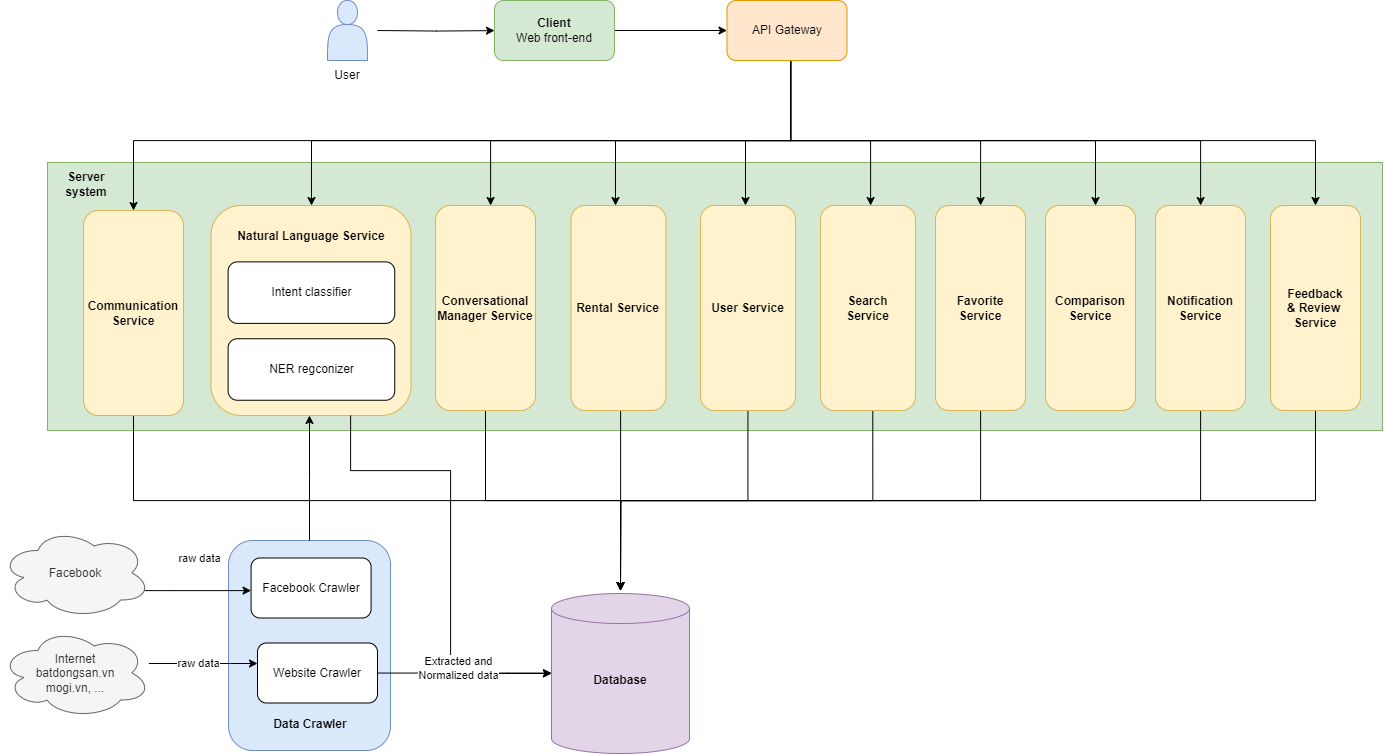

The diagram above was exported from draw.io. Its source (the exported page's mxGraphModel, read from the mxfile embedded in the PNG):
<mxGraphModel dx="2027" dy="753" grid="0" gridSize="10" guides="1" tooltips="1" connect="1" arrows="1" fold="1" page="1" pageScale="1" pageWidth="827" pageHeight="1169" math="0" shadow="0">
  <root>
    <mxCell id="0" />
    <mxCell id="1" parent="0" />
    <mxCell id="b28-E5DK9kHJzibabQM8-47" value="" style="rounded=1;whiteSpace=wrap;html=1;fillColor=#dae8fc;strokeColor=#6c8ebf;" parent="1" vertex="1">
      <mxGeometry x="-22" y="590" width="162" height="210" as="geometry" />
    </mxCell>
    <mxCell id="b28-E5DK9kHJzibabQM8-7" value="" style="rounded=0;whiteSpace=wrap;html=1;fillColor=#d5e8d4;strokeColor=#82b366;" parent="1" vertex="1">
      <mxGeometry x="-203" y="212" width="1335" height="268" as="geometry" />
    </mxCell>
    <mxCell id="_NB0PU8UOPWNQS7S-hW2-13" style="edgeStyle=orthogonalEdgeStyle;rounded=0;orthogonalLoop=1;jettySize=auto;html=1;startArrow=classic;startFill=1;endArrow=none;endFill=0;" parent="1" source="_NB0PU8UOPWNQS7S-hW2-3" target="_NB0PU8UOPWNQS7S-hW2-8" edge="1">
      <mxGeometry relative="1" as="geometry">
        <Array as="points">
          <mxPoint x="-20" y="713" />
          <mxPoint x="-20" y="713" />
        </Array>
      </mxGeometry>
    </mxCell>
    <mxCell id="b28-E5DK9kHJzibabQM8-38" value="raw data" style="edgeLabel;html=1;align=center;verticalAlign=middle;resizable=0;points=[];" parent="_NB0PU8UOPWNQS7S-hW2-13" connectable="0" vertex="1">
      <mxGeometry x="0.104" y="-1" relative="1" as="geometry">
        <mxPoint as="offset" />
      </mxGeometry>
    </mxCell>
    <mxCell id="_NB0PU8UOPWNQS7S-hW2-3" value="Website Crawler" style="rounded=1;whiteSpace=wrap;html=1;" parent="1" vertex="1">
      <mxGeometry x="7" y="692.5" width="120" height="60" as="geometry" />
    </mxCell>
    <mxCell id="b28-E5DK9kHJzibabQM8-8" style="edgeStyle=orthogonalEdgeStyle;rounded=0;orthogonalLoop=1;jettySize=auto;html=1;" parent="1" target="_NB0PU8UOPWNQS7S-hW2-26" edge="1">
      <mxGeometry relative="1" as="geometry">
        <mxPoint x="126.99999999999955" y="80" as="sourcePoint" />
      </mxGeometry>
    </mxCell>
    <mxCell id="_NB0PU8UOPWNQS7S-hW2-8" value="Internet&lt;br&gt;batdongsan.vn&lt;br&gt;mogi.vn, ..." style="ellipse;shape=cloud;whiteSpace=wrap;html=1;align=center;fillColor=#f5f5f5;fontColor=#333333;strokeColor=#666666;" parent="1" vertex="1">
      <mxGeometry x="-250" y="677.5" width="150" height="90" as="geometry" />
    </mxCell>
    <mxCell id="b28-E5DK9kHJzibabQM8-9" style="edgeStyle=orthogonalEdgeStyle;rounded=0;orthogonalLoop=1;jettySize=auto;html=1;" parent="1" source="_NB0PU8UOPWNQS7S-hW2-26" target="b28-E5DK9kHJzibabQM8-6" edge="1">
      <mxGeometry relative="1" as="geometry" />
    </mxCell>
    <mxCell id="_NB0PU8UOPWNQS7S-hW2-26" value="&lt;b&gt;Client&lt;br&gt;&lt;/b&gt;Web front-end" style="rounded=1;whiteSpace=wrap;html=1;fillColor=#d5e8d4;strokeColor=#82b366;" parent="1" vertex="1">
      <mxGeometry x="244" y="50" width="120" height="60" as="geometry" />
    </mxCell>
    <mxCell id="b28-E5DK9kHJzibabQM8-16" style="edgeStyle=orthogonalEdgeStyle;rounded=0;orthogonalLoop=1;jettySize=auto;html=1;" parent="1" source="b28-E5DK9kHJzibabQM8-6" target="_NB0PU8UOPWNQS7S-hW2-9" edge="1">
      <mxGeometry relative="1" as="geometry">
        <Array as="points">
          <mxPoint x="540" y="190" />
          <mxPoint x="61" y="190" />
        </Array>
      </mxGeometry>
    </mxCell>
    <mxCell id="b28-E5DK9kHJzibabQM8-17" style="edgeStyle=orthogonalEdgeStyle;rounded=0;orthogonalLoop=1;jettySize=auto;html=1;" parent="1" source="b28-E5DK9kHJzibabQM8-6" target="b28-E5DK9kHJzibabQM8-3" edge="1">
      <mxGeometry relative="1" as="geometry">
        <Array as="points">
          <mxPoint x="540" y="190" />
          <mxPoint x="240" y="190" />
        </Array>
      </mxGeometry>
    </mxCell>
    <mxCell id="b28-E5DK9kHJzibabQM8-18" style="edgeStyle=orthogonalEdgeStyle;rounded=0;orthogonalLoop=1;jettySize=auto;html=1;" parent="1" source="b28-E5DK9kHJzibabQM8-6" target="_NB0PU8UOPWNQS7S-hW2-24" edge="1">
      <mxGeometry relative="1" as="geometry">
        <Array as="points">
          <mxPoint x="540" y="190" />
          <mxPoint x="365" y="190" />
        </Array>
      </mxGeometry>
    </mxCell>
    <mxCell id="b28-E5DK9kHJzibabQM8-19" style="edgeStyle=orthogonalEdgeStyle;rounded=0;orthogonalLoop=1;jettySize=auto;html=1;" parent="1" source="b28-E5DK9kHJzibabQM8-6" target="b28-E5DK9kHJzibabQM8-1" edge="1">
      <mxGeometry relative="1" as="geometry">
        <Array as="points">
          <mxPoint x="540" y="190" />
          <mxPoint x="495" y="190" />
        </Array>
      </mxGeometry>
    </mxCell>
    <mxCell id="b28-E5DK9kHJzibabQM8-20" style="edgeStyle=orthogonalEdgeStyle;rounded=0;orthogonalLoop=1;jettySize=auto;html=1;" parent="1" source="b28-E5DK9kHJzibabQM8-6" target="b28-E5DK9kHJzibabQM8-11" edge="1">
      <mxGeometry relative="1" as="geometry">
        <Array as="points">
          <mxPoint x="540" y="190" />
          <mxPoint x="620" y="190" />
        </Array>
      </mxGeometry>
    </mxCell>
    <mxCell id="b28-E5DK9kHJzibabQM8-25" style="edgeStyle=orthogonalEdgeStyle;rounded=0;orthogonalLoop=1;jettySize=auto;html=1;" parent="1" source="b28-E5DK9kHJzibabQM8-6" target="b28-E5DK9kHJzibabQM8-21" edge="1">
      <mxGeometry relative="1" as="geometry">
        <Array as="points">
          <mxPoint x="540" y="190" />
          <mxPoint x="730" y="190" />
        </Array>
      </mxGeometry>
    </mxCell>
    <mxCell id="b28-E5DK9kHJzibabQM8-26" style="edgeStyle=orthogonalEdgeStyle;rounded=0;orthogonalLoop=1;jettySize=auto;html=1;" parent="1" source="b28-E5DK9kHJzibabQM8-6" target="b28-E5DK9kHJzibabQM8-22" edge="1">
      <mxGeometry relative="1" as="geometry">
        <mxPoint x="545" y="80" as="sourcePoint" />
        <mxPoint x="845" y="225" as="targetPoint" />
        <Array as="points">
          <mxPoint x="540" y="190" />
          <mxPoint x="845" y="190" />
        </Array>
      </mxGeometry>
    </mxCell>
    <mxCell id="b28-E5DK9kHJzibabQM8-27" style="edgeStyle=orthogonalEdgeStyle;rounded=0;orthogonalLoop=1;jettySize=auto;html=1;" parent="1" source="b28-E5DK9kHJzibabQM8-6" target="b28-E5DK9kHJzibabQM8-23" edge="1">
      <mxGeometry relative="1" as="geometry">
        <Array as="points">
          <mxPoint x="540" y="190" />
          <mxPoint x="950" y="190" />
        </Array>
      </mxGeometry>
    </mxCell>
    <mxCell id="tzfnDU9NgRu9Bjj9QmVA-2" style="edgeStyle=orthogonalEdgeStyle;rounded=0;orthogonalLoop=1;jettySize=auto;html=1;" parent="1" source="b28-E5DK9kHJzibabQM8-6" target="tzfnDU9NgRu9Bjj9QmVA-1" edge="1">
      <mxGeometry relative="1" as="geometry">
        <Array as="points">
          <mxPoint x="540" y="190" />
          <mxPoint x="-117" y="190" />
        </Array>
      </mxGeometry>
    </mxCell>
    <mxCell id="tJBLehzwRTIwJr1Hu2zF-2" style="edgeStyle=orthogonalEdgeStyle;rounded=0;orthogonalLoop=1;jettySize=auto;html=1;" edge="1" parent="1" source="b28-E5DK9kHJzibabQM8-6" target="tJBLehzwRTIwJr1Hu2zF-1">
      <mxGeometry relative="1" as="geometry">
        <Array as="points">
          <mxPoint x="540" y="190" />
          <mxPoint x="1065" y="190" />
        </Array>
      </mxGeometry>
    </mxCell>
    <mxCell id="b28-E5DK9kHJzibabQM8-6" value="API Gateway" style="rounded=1;whiteSpace=wrap;html=1;fillColor=#ffe6cc;strokeColor=#d79b00;" parent="1" vertex="1">
      <mxGeometry x="476.5" y="50" width="120" height="60" as="geometry" />
    </mxCell>
    <mxCell id="b28-E5DK9kHJzibabQM8-30" style="edgeStyle=orthogonalEdgeStyle;rounded=0;orthogonalLoop=1;jettySize=auto;html=1;" parent="1" source="_NB0PU8UOPWNQS7S-hW2-24" edge="1">
      <mxGeometry relative="1" as="geometry">
        <Array as="points">
          <mxPoint x="370" y="550" />
          <mxPoint x="370" y="550" />
        </Array>
        <mxPoint x="370" y="640.0155654074532" as="targetPoint" />
      </mxGeometry>
    </mxCell>
    <mxCell id="_NB0PU8UOPWNQS7S-hW2-24" value="&lt;b&gt;Rental Service&lt;/b&gt;" style="rounded=1;whiteSpace=wrap;html=1;fillColor=#fff2cc;strokeColor=#d6b656;" parent="1" vertex="1">
      <mxGeometry x="320.47" y="255" width="95" height="205" as="geometry" />
    </mxCell>
    <mxCell id="b28-E5DK9kHJzibabQM8-29" style="edgeStyle=orthogonalEdgeStyle;rounded=0;orthogonalLoop=1;jettySize=auto;html=1;" parent="1" source="b28-E5DK9kHJzibabQM8-3" edge="1">
      <mxGeometry relative="1" as="geometry">
        <Array as="points">
          <mxPoint x="235" y="550" />
          <mxPoint x="370" y="550" />
        </Array>
        <mxPoint x="370" y="640.0155654074532" as="targetPoint" />
      </mxGeometry>
    </mxCell>
    <mxCell id="b28-E5DK9kHJzibabQM8-3" value="&lt;b&gt;Conversational Manager Service&lt;/b&gt;" style="rounded=1;whiteSpace=wrap;html=1;fillColor=#fff2cc;strokeColor=#d6b656;" parent="1" vertex="1">
      <mxGeometry x="185" y="255" width="100" height="205" as="geometry" />
    </mxCell>
    <mxCell id="b28-E5DK9kHJzibabQM8-35" style="edgeStyle=orthogonalEdgeStyle;rounded=0;orthogonalLoop=1;jettySize=auto;html=1;" parent="1" source="b28-E5DK9kHJzibabQM8-1" edge="1">
      <mxGeometry relative="1" as="geometry">
        <Array as="points">
          <mxPoint x="498" y="550" />
          <mxPoint x="370" y="550" />
        </Array>
        <mxPoint x="370" y="640.0155654074532" as="targetPoint" />
      </mxGeometry>
    </mxCell>
    <mxCell id="b28-E5DK9kHJzibabQM8-1" value="&lt;b&gt;User Service&lt;/b&gt;" style="rounded=1;whiteSpace=wrap;html=1;fillColor=#fff2cc;strokeColor=#d6b656;" parent="1" vertex="1">
      <mxGeometry x="450" y="255" width="95" height="205" as="geometry" />
    </mxCell>
    <mxCell id="b28-E5DK9kHJzibabQM8-33" style="edgeStyle=orthogonalEdgeStyle;rounded=0;orthogonalLoop=1;jettySize=auto;html=1;" parent="1" edge="1">
      <mxGeometry relative="1" as="geometry">
        <mxPoint x="622.277804878049" y="460" as="sourcePoint" />
        <mxPoint x="370" y="640.0155654074532" as="targetPoint" />
        <Array as="points">
          <mxPoint x="622" y="550" />
          <mxPoint x="370" y="550" />
        </Array>
      </mxGeometry>
    </mxCell>
    <mxCell id="b28-E5DK9kHJzibabQM8-11" value="&lt;b&gt;Search&lt;br&gt;Service&lt;/b&gt;" style="rounded=1;whiteSpace=wrap;html=1;fillColor=#fff2cc;strokeColor=#d6b656;" parent="1" vertex="1">
      <mxGeometry x="570" y="255" width="95" height="205" as="geometry" />
    </mxCell>
    <mxCell id="b28-E5DK9kHJzibabQM8-14" value="" style="group" parent="1" connectable="0" vertex="1">
      <mxGeometry x="-49.47" y="255" width="220.11" height="210" as="geometry" />
    </mxCell>
    <mxCell id="_NB0PU8UOPWNQS7S-hW2-9" value="" style="rounded=1;whiteSpace=wrap;html=1;fillColor=#fff2cc;strokeColor=#d6b656;" parent="b28-E5DK9kHJzibabQM8-14" vertex="1">
      <mxGeometry x="10" width="200" height="210" as="geometry" />
    </mxCell>
    <mxCell id="_NB0PU8UOPWNQS7S-hW2-10" value="Intent classifier" style="rounded=1;whiteSpace=wrap;html=1;" parent="b28-E5DK9kHJzibabQM8-14" vertex="1">
      <mxGeometry x="27.079779179810743" y="56.37499999999999" width="166.6447949526814" height="61.49999999999999" as="geometry" />
    </mxCell>
    <mxCell id="_NB0PU8UOPWNQS7S-hW2-15" value="NER regconizer" style="rounded=1;whiteSpace=wrap;html=1;" parent="b28-E5DK9kHJzibabQM8-14" vertex="1">
      <mxGeometry x="27.079779179810743" y="133.25" width="166.6447949526814" height="61.49999999999999" as="geometry" />
    </mxCell>
    <mxCell id="_NB0PU8UOPWNQS7S-hW2-16" value="&lt;b&gt;Natural Language Service&lt;/b&gt;" style="text;html=1;strokeColor=none;fillColor=none;align=center;verticalAlign=middle;whiteSpace=wrap;rounded=0;" parent="b28-E5DK9kHJzibabQM8-14" vertex="1">
      <mxGeometry x="6.249179810725553" y="15.374999999999998" width="208.30599369085178" height="30.749999999999996" as="geometry" />
    </mxCell>
    <mxCell id="b28-E5DK9kHJzibabQM8-36" style="edgeStyle=orthogonalEdgeStyle;rounded=0;orthogonalLoop=1;jettySize=auto;html=1;" parent="1" source="b28-E5DK9kHJzibabQM8-21" edge="1">
      <mxGeometry relative="1" as="geometry">
        <Array as="points">
          <mxPoint x="730" y="550" />
          <mxPoint x="370" y="550" />
        </Array>
        <mxPoint x="370" y="640.0155654074532" as="targetPoint" />
      </mxGeometry>
    </mxCell>
    <mxCell id="b28-E5DK9kHJzibabQM8-21" value="&lt;b&gt;Favorite &lt;br&gt;Service&lt;/b&gt;" style="rounded=1;whiteSpace=wrap;html=1;fillColor=#fff2cc;strokeColor=#d6b656;" parent="1" vertex="1">
      <mxGeometry x="685" y="255" width="90" height="205" as="geometry" />
    </mxCell>
    <mxCell id="b28-E5DK9kHJzibabQM8-22" value="&lt;b&gt;Comparison&lt;br&gt;Service&lt;/b&gt;" style="rounded=1;whiteSpace=wrap;html=1;fillColor=#fff2cc;strokeColor=#d6b656;" parent="1" vertex="1">
      <mxGeometry x="795" y="255" width="90" height="205" as="geometry" />
    </mxCell>
    <mxCell id="tJBLehzwRTIwJr1Hu2zF-4" style="edgeStyle=orthogonalEdgeStyle;rounded=0;orthogonalLoop=1;jettySize=auto;html=1;" edge="1" parent="1" source="b28-E5DK9kHJzibabQM8-23">
      <mxGeometry relative="1" as="geometry">
        <mxPoint x="370" y="640.0155654074532" as="targetPoint" />
        <Array as="points">
          <mxPoint x="950" y="550" />
          <mxPoint x="370" y="550" />
        </Array>
      </mxGeometry>
    </mxCell>
    <mxCell id="b28-E5DK9kHJzibabQM8-23" value="&lt;b&gt;Notification Service&lt;/b&gt;" style="rounded=1;whiteSpace=wrap;html=1;fillColor=#fff2cc;strokeColor=#d6b656;" parent="1" vertex="1">
      <mxGeometry x="905" y="255" width="90" height="205" as="geometry" />
    </mxCell>
    <mxCell id="b28-E5DK9kHJzibabQM8-43" style="edgeStyle=orthogonalEdgeStyle;rounded=0;orthogonalLoop=1;jettySize=auto;html=1;" parent="1" source="b28-E5DK9kHJzibabQM8-47" target="_NB0PU8UOPWNQS7S-hW2-9" edge="1">
      <mxGeometry relative="1" as="geometry">
        <mxPoint x="60" y="592" as="sourcePoint" />
        <Array as="points">
          <mxPoint x="59" y="528" />
          <mxPoint x="60" y="528" />
        </Array>
      </mxGeometry>
    </mxCell>
    <mxCell id="b28-E5DK9kHJzibabQM8-40" value="Facebook Crawler" style="rounded=1;whiteSpace=wrap;html=1;" parent="1" vertex="1">
      <mxGeometry x="0.5800000000000001" y="607.5" width="120" height="60" as="geometry" />
    </mxCell>
    <mxCell id="b28-E5DK9kHJzibabQM8-42" style="edgeStyle=orthogonalEdgeStyle;rounded=0;orthogonalLoop=1;jettySize=auto;html=1;" parent="1" source="b28-E5DK9kHJzibabQM8-41" target="b28-E5DK9kHJzibabQM8-40" edge="1">
      <mxGeometry relative="1" as="geometry">
        <Array as="points">
          <mxPoint x="-80" y="640" />
          <mxPoint x="-80" y="640" />
        </Array>
      </mxGeometry>
    </mxCell>
    <mxCell id="b28-E5DK9kHJzibabQM8-45" value="raw data" style="edgeLabel;html=1;align=center;verticalAlign=middle;resizable=0;points=[];" parent="b28-E5DK9kHJzibabQM8-42" connectable="0" vertex="1">
      <mxGeometry x="-0.029" y="-1" relative="1" as="geometry">
        <mxPoint x="3" y="-34" as="offset" />
      </mxGeometry>
    </mxCell>
    <mxCell id="b28-E5DK9kHJzibabQM8-41" value="Facebook" style="ellipse;shape=cloud;whiteSpace=wrap;html=1;align=center;fillColor=#f5f5f5;strokeColor=#666666;fontColor=#333333;" parent="1" vertex="1">
      <mxGeometry x="-250" y="577.5" width="150" height="90" as="geometry" />
    </mxCell>
    <mxCell id="b28-E5DK9kHJzibabQM8-44" style="edgeStyle=orthogonalEdgeStyle;rounded=0;orthogonalLoop=1;jettySize=auto;html=1;" parent="1" source="_NB0PU8UOPWNQS7S-hW2-9" target="BG6hGcWKfuWHdjI618TH-2" edge="1">
      <mxGeometry relative="1" as="geometry">
        <Array as="points">
          <mxPoint x="100" y="520" />
          <mxPoint x="200" y="520" />
          <mxPoint x="200" y="723" />
        </Array>
        <mxPoint x="270.05826346040135" y="710" as="targetPoint" />
      </mxGeometry>
    </mxCell>
    <mxCell id="b28-E5DK9kHJzibabQM8-28" style="edgeStyle=orthogonalEdgeStyle;rounded=0;orthogonalLoop=1;jettySize=auto;html=1;" parent="1" source="_NB0PU8UOPWNQS7S-hW2-3" target="BG6hGcWKfuWHdjI618TH-2" edge="1">
      <mxGeometry relative="1" as="geometry">
        <Array as="points">
          <mxPoint x="257" y="722" />
          <mxPoint x="257" y="722" />
        </Array>
        <mxPoint x="270.05826346040135" y="710" as="targetPoint" />
      </mxGeometry>
    </mxCell>
    <mxCell id="b28-E5DK9kHJzibabQM8-39" value="Extracted and &lt;br&gt;Normalized data" style="edgeLabel;html=1;align=center;verticalAlign=middle;resizable=0;points=[];" parent="b28-E5DK9kHJzibabQM8-28" connectable="0" vertex="1">
      <mxGeometry x="-0.1652" y="2" relative="1" as="geometry">
        <mxPoint x="7" y="-4" as="offset" />
      </mxGeometry>
    </mxCell>
    <mxCell id="b28-E5DK9kHJzibabQM8-48" value="&lt;b&gt;Data Crawler&lt;/b&gt;" style="text;html=1;strokeColor=none;fillColor=none;align=center;verticalAlign=middle;whiteSpace=wrap;rounded=0;" parent="1" vertex="1">
      <mxGeometry x="11.459999999999999" y="760" width="98.26" height="27.5" as="geometry" />
    </mxCell>
    <mxCell id="b28-E5DK9kHJzibabQM8-51" value="" style="group" parent="1" connectable="0" vertex="1">
      <mxGeometry x="67" y="50" width="60" height="90" as="geometry" />
    </mxCell>
    <mxCell id="b28-E5DK9kHJzibabQM8-49" value="" style="shape=actor;whiteSpace=wrap;html=1;fillColor=#dae8fc;strokeColor=#6c8ebf;" parent="b28-E5DK9kHJzibabQM8-51" vertex="1">
      <mxGeometry x="10" width="40" height="60" as="geometry" />
    </mxCell>
    <mxCell id="b28-E5DK9kHJzibabQM8-50" value="User" style="text;html=1;strokeColor=none;fillColor=none;align=center;verticalAlign=middle;whiteSpace=wrap;rounded=0;" parent="b28-E5DK9kHJzibabQM8-51" vertex="1">
      <mxGeometry y="60" width="60" height="30" as="geometry" />
    </mxCell>
    <mxCell id="tzfnDU9NgRu9Bjj9QmVA-3" style="edgeStyle=orthogonalEdgeStyle;rounded=0;orthogonalLoop=1;jettySize=auto;html=1;" parent="1" source="tzfnDU9NgRu9Bjj9QmVA-1" edge="1">
      <mxGeometry relative="1" as="geometry">
        <Array as="points">
          <mxPoint x="-117" y="550" />
          <mxPoint x="370" y="550" />
        </Array>
        <mxPoint x="370" y="640.0155654074532" as="targetPoint" />
      </mxGeometry>
    </mxCell>
    <mxCell id="tzfnDU9NgRu9Bjj9QmVA-1" value="&lt;b&gt;Communication&lt;br&gt;Service&lt;br&gt;&lt;/b&gt;" style="rounded=1;whiteSpace=wrap;html=1;fillColor=#fff2cc;strokeColor=#d6b656;" parent="1" vertex="1">
      <mxGeometry x="-167" y="260" width="100" height="205" as="geometry" />
    </mxCell>
    <mxCell id="tJBLehzwRTIwJr1Hu2zF-3" style="edgeStyle=orthogonalEdgeStyle;rounded=0;orthogonalLoop=1;jettySize=auto;html=1;" edge="1" parent="1" source="tJBLehzwRTIwJr1Hu2zF-1">
      <mxGeometry relative="1" as="geometry">
        <mxPoint x="370" y="640.0155654074532" as="targetPoint" />
        <Array as="points">
          <mxPoint x="1065" y="550" />
          <mxPoint x="370" y="550" />
        </Array>
      </mxGeometry>
    </mxCell>
    <mxCell id="tJBLehzwRTIwJr1Hu2zF-1" value="&lt;b&gt;Feedback&lt;br&gt;&amp;amp; Review&amp;nbsp;&lt;br&gt;Service&lt;br&gt;&lt;/b&gt;" style="rounded=1;whiteSpace=wrap;html=1;fillColor=#fff2cc;strokeColor=#d6b656;" vertex="1" parent="1">
      <mxGeometry x="1020" y="255" width="90" height="205" as="geometry" />
    </mxCell>
    <mxCell id="BG6hGcWKfuWHdjI618TH-1" value="Server system" style="text;html=1;strokeColor=none;fillColor=none;align=center;verticalAlign=middle;whiteSpace=wrap;rounded=0;fontStyle=1" vertex="1" parent="1">
      <mxGeometry x="-194" y="219" width="60" height="30" as="geometry" />
    </mxCell>
    <mxCell id="BG6hGcWKfuWHdjI618TH-2" value="" style="shape=cylinder3;whiteSpace=wrap;html=1;boundedLbl=1;backgroundOutline=1;size=15;fillColor=#e1d5e7;strokeColor=#9673a6;" vertex="1" parent="1">
      <mxGeometry x="301" y="643" width="138" height="160" as="geometry" />
    </mxCell>
    <mxCell id="BG6hGcWKfuWHdjI618TH-3" value="Database" style="text;html=1;strokeColor=none;fillColor=none;align=center;verticalAlign=middle;whiteSpace=wrap;rounded=0;fontStyle=1" vertex="1" parent="1">
      <mxGeometry x="340" y="715" width="60" height="30" as="geometry" />
    </mxCell>
  </root>
</mxGraphModel>